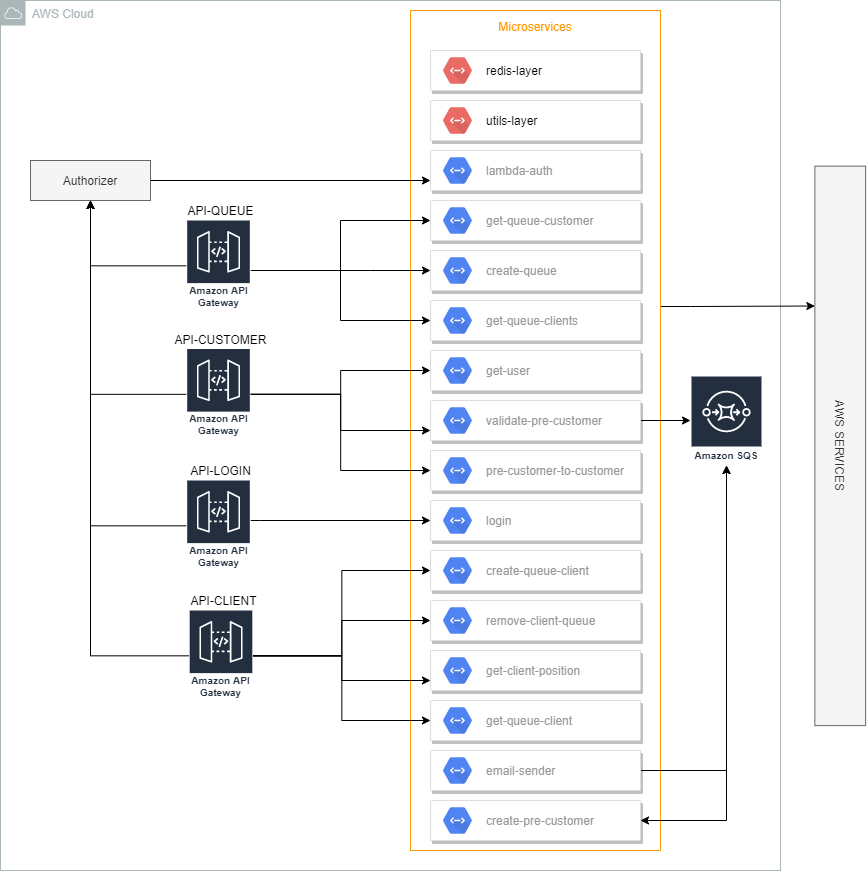

The diagram above was exported from draw.io. Its source (the exported page's mxGraphModel, read from the mxfile embedded in the PNG):
<mxGraphModel dx="1730" dy="2001" grid="1" gridSize="10" guides="1" tooltips="1" connect="1" arrows="1" fold="1" page="1" pageScale="1" pageWidth="827" pageHeight="1169" math="0" shadow="0">
  <root>
    <mxCell id="0" />
    <mxCell id="1" parent="0" />
    <mxCell id="TSx2vBn9MIAdX77q8DkK-76" value="AWS Cloud" style="outlineConnect=0;gradientColor=none;html=1;whiteSpace=wrap;fontSize=12;fontStyle=0;shape=mxgraph.aws4.group;grIcon=mxgraph.aws4.group_aws_cloud;strokeColor=#AAB7B8;fillColor=none;verticalAlign=top;align=left;spacingLeft=30;fontColor=#AAB7B8;dashed=0;" vertex="1" parent="1">
      <mxGeometry x="50" y="-160" width="780" height="870" as="geometry" />
    </mxCell>
    <mxCell id="TSx2vBn9MIAdX77q8DkK-94" style="edgeStyle=orthogonalEdgeStyle;rounded=0;orthogonalLoop=1;jettySize=auto;html=1;entryX=0.75;entryY=0;entryDx=0;entryDy=0;startArrow=none;startFill=0;" edge="1" parent="1" source="TSx2vBn9MIAdX77q8DkK-88" target="TSx2vBn9MIAdX77q8DkK-78">
      <mxGeometry relative="1" as="geometry">
        <Array as="points">
          <mxPoint x="740" y="146" />
          <mxPoint x="740" y="146" />
        </Array>
      </mxGeometry>
    </mxCell>
    <mxCell id="TSx2vBn9MIAdX77q8DkK-88" value="Microservices" style="outlineConnect=0;gradientColor=none;html=1;whiteSpace=wrap;fontSize=12;fontStyle=0;strokeColor=#FF9900;fillColor=none;verticalAlign=top;align=center;fontColor=#FF9900;dashed=0;spacingTop=3;" vertex="1" parent="1">
      <mxGeometry x="460" y="-150" width="250" height="840" as="geometry" />
    </mxCell>
    <mxCell id="TSx2vBn9MIAdX77q8DkK-1" value="" style="strokeColor=#dddddd;shadow=1;strokeWidth=1;rounded=1;absoluteArcSize=1;arcSize=2;" vertex="1" parent="1">
      <mxGeometry x="480" y="40" width="210" height="40" as="geometry" />
    </mxCell>
    <mxCell id="TSx2vBn9MIAdX77q8DkK-2" value="get-queue-customer" style="dashed=0;connectable=0;html=1;fillColor=#5184F3;strokeColor=none;shape=mxgraph.gcp2.hexIcon;prIcon=cloud_endpoints;part=1;labelPosition=right;verticalLabelPosition=middle;align=left;verticalAlign=middle;spacingLeft=5;fontColor=#999999;fontSize=12;" vertex="1" parent="TSx2vBn9MIAdX77q8DkK-1">
      <mxGeometry y="0.5" width="44" height="39" relative="1" as="geometry">
        <mxPoint x="5" y="-19.5" as="offset" />
      </mxGeometry>
    </mxCell>
    <mxCell id="TSx2vBn9MIAdX77q8DkK-3" value="" style="strokeColor=#dddddd;shadow=1;strokeWidth=1;rounded=1;absoluteArcSize=1;arcSize=2;" vertex="1" parent="1">
      <mxGeometry x="480" y="90" width="210" height="40" as="geometry" />
    </mxCell>
    <mxCell id="TSx2vBn9MIAdX77q8DkK-4" value="create-queue" style="dashed=0;connectable=0;html=1;fillColor=#5184F3;strokeColor=none;shape=mxgraph.gcp2.hexIcon;prIcon=cloud_endpoints;part=1;labelPosition=right;verticalLabelPosition=middle;align=left;verticalAlign=middle;spacingLeft=5;fontColor=#999999;fontSize=12;" vertex="1" parent="TSx2vBn9MIAdX77q8DkK-3">
      <mxGeometry y="0.5" width="44" height="39" relative="1" as="geometry">
        <mxPoint x="5" y="-19.5" as="offset" />
      </mxGeometry>
    </mxCell>
    <mxCell id="TSx2vBn9MIAdX77q8DkK-5" value="" style="strokeColor=#dddddd;shadow=1;strokeWidth=1;rounded=1;absoluteArcSize=1;arcSize=2;" vertex="1" parent="1">
      <mxGeometry x="480" y="140" width="210" height="40" as="geometry" />
    </mxCell>
    <mxCell id="TSx2vBn9MIAdX77q8DkK-6" value="get-queue-clients" style="dashed=0;connectable=0;html=1;fillColor=#5184F3;strokeColor=none;shape=mxgraph.gcp2.hexIcon;prIcon=cloud_endpoints;part=1;labelPosition=right;verticalLabelPosition=middle;align=left;verticalAlign=middle;spacingLeft=5;fontColor=#999999;fontSize=12;" vertex="1" parent="TSx2vBn9MIAdX77q8DkK-5">
      <mxGeometry y="0.5" width="44" height="39" relative="1" as="geometry">
        <mxPoint x="5" y="-19.5" as="offset" />
      </mxGeometry>
    </mxCell>
    <mxCell id="TSx2vBn9MIAdX77q8DkK-7" value="" style="strokeColor=#dddddd;shadow=1;strokeWidth=1;rounded=1;absoluteArcSize=1;arcSize=2;" vertex="1" parent="1">
      <mxGeometry x="480" y="190" width="210" height="40" as="geometry" />
    </mxCell>
    <mxCell id="TSx2vBn9MIAdX77q8DkK-8" value="get-user" style="dashed=0;connectable=0;html=1;fillColor=#5184F3;strokeColor=none;shape=mxgraph.gcp2.hexIcon;prIcon=cloud_endpoints;part=1;labelPosition=right;verticalLabelPosition=middle;align=left;verticalAlign=middle;spacingLeft=5;fontColor=#999999;fontSize=12;" vertex="1" parent="TSx2vBn9MIAdX77q8DkK-7">
      <mxGeometry y="0.5" width="44" height="39" relative="1" as="geometry">
        <mxPoint x="5" y="-19.5" as="offset" />
      </mxGeometry>
    </mxCell>
    <mxCell id="TSx2vBn9MIAdX77q8DkK-62" style="edgeStyle=orthogonalEdgeStyle;rounded=0;orthogonalLoop=1;jettySize=auto;html=1;" edge="1" parent="1" source="TSx2vBn9MIAdX77q8DkK-9" target="TSx2vBn9MIAdX77q8DkK-61">
      <mxGeometry relative="1" as="geometry" />
    </mxCell>
    <mxCell id="TSx2vBn9MIAdX77q8DkK-9" value="" style="strokeColor=#dddddd;shadow=1;strokeWidth=1;rounded=1;absoluteArcSize=1;arcSize=2;" vertex="1" parent="1">
      <mxGeometry x="480" y="240" width="210" height="40" as="geometry" />
    </mxCell>
    <mxCell id="TSx2vBn9MIAdX77q8DkK-10" value="validate-pre-customer" style="dashed=0;connectable=0;html=1;fillColor=#5184F3;strokeColor=none;shape=mxgraph.gcp2.hexIcon;prIcon=cloud_endpoints;part=1;labelPosition=right;verticalLabelPosition=middle;align=left;verticalAlign=middle;spacingLeft=5;fontColor=#999999;fontSize=12;" vertex="1" parent="TSx2vBn9MIAdX77q8DkK-9">
      <mxGeometry y="0.5" width="44" height="39" relative="1" as="geometry">
        <mxPoint x="5" y="-19.5" as="offset" />
      </mxGeometry>
    </mxCell>
    <mxCell id="TSx2vBn9MIAdX77q8DkK-11" value="" style="strokeColor=#dddddd;shadow=1;strokeWidth=1;rounded=1;absoluteArcSize=1;arcSize=2;" vertex="1" parent="1">
      <mxGeometry x="480" y="290" width="210" height="40" as="geometry" />
    </mxCell>
    <mxCell id="TSx2vBn9MIAdX77q8DkK-12" value="pre-customer-to-customer" style="dashed=0;connectable=0;html=1;fillColor=#5184F3;strokeColor=none;shape=mxgraph.gcp2.hexIcon;prIcon=cloud_endpoints;part=1;labelPosition=right;verticalLabelPosition=middle;align=left;verticalAlign=middle;spacingLeft=5;fontColor=#999999;fontSize=12;" vertex="1" parent="TSx2vBn9MIAdX77q8DkK-11">
      <mxGeometry y="0.5" width="44" height="39" relative="1" as="geometry">
        <mxPoint x="5" y="-19.5" as="offset" />
      </mxGeometry>
    </mxCell>
    <mxCell id="TSx2vBn9MIAdX77q8DkK-13" value="" style="strokeColor=#dddddd;shadow=1;strokeWidth=1;rounded=1;absoluteArcSize=1;arcSize=2;" vertex="1" parent="1">
      <mxGeometry x="480" y="340" width="210" height="40" as="geometry" />
    </mxCell>
    <mxCell id="TSx2vBn9MIAdX77q8DkK-14" value="login" style="dashed=0;connectable=0;html=1;fillColor=#5184F3;strokeColor=none;shape=mxgraph.gcp2.hexIcon;prIcon=cloud_endpoints;part=1;labelPosition=right;verticalLabelPosition=middle;align=left;verticalAlign=middle;spacingLeft=5;fontColor=#999999;fontSize=12;" vertex="1" parent="TSx2vBn9MIAdX77q8DkK-13">
      <mxGeometry y="0.5" width="44" height="39" relative="1" as="geometry">
        <mxPoint x="5" y="-19.5" as="offset" />
      </mxGeometry>
    </mxCell>
    <mxCell id="TSx2vBn9MIAdX77q8DkK-15" value="" style="strokeColor=#dddddd;shadow=1;strokeWidth=1;rounded=1;absoluteArcSize=1;arcSize=2;" vertex="1" parent="1">
      <mxGeometry x="480" y="390" width="210" height="40" as="geometry" />
    </mxCell>
    <mxCell id="TSx2vBn9MIAdX77q8DkK-16" value="create-queue-client" style="dashed=0;connectable=0;html=1;fillColor=#5184F3;strokeColor=none;shape=mxgraph.gcp2.hexIcon;prIcon=cloud_endpoints;part=1;labelPosition=right;verticalLabelPosition=middle;align=left;verticalAlign=middle;spacingLeft=5;fontColor=#999999;fontSize=12;" vertex="1" parent="TSx2vBn9MIAdX77q8DkK-15">
      <mxGeometry y="0.5" width="44" height="39" relative="1" as="geometry">
        <mxPoint x="5" y="-19.5" as="offset" />
      </mxGeometry>
    </mxCell>
    <mxCell id="TSx2vBn9MIAdX77q8DkK-17" value="" style="strokeColor=#dddddd;shadow=1;strokeWidth=1;rounded=1;absoluteArcSize=1;arcSize=2;" vertex="1" parent="1">
      <mxGeometry x="480" y="440" width="210" height="40" as="geometry" />
    </mxCell>
    <mxCell id="TSx2vBn9MIAdX77q8DkK-18" value="remove-client-queue" style="dashed=0;connectable=0;html=1;fillColor=#5184F3;strokeColor=none;shape=mxgraph.gcp2.hexIcon;prIcon=cloud_endpoints;part=1;labelPosition=right;verticalLabelPosition=middle;align=left;verticalAlign=middle;spacingLeft=5;fontColor=#999999;fontSize=12;" vertex="1" parent="TSx2vBn9MIAdX77q8DkK-17">
      <mxGeometry y="0.5" width="44" height="39" relative="1" as="geometry">
        <mxPoint x="5" y="-19.5" as="offset" />
      </mxGeometry>
    </mxCell>
    <mxCell id="TSx2vBn9MIAdX77q8DkK-19" value="" style="strokeColor=#dddddd;shadow=1;strokeWidth=1;rounded=1;absoluteArcSize=1;arcSize=2;" vertex="1" parent="1">
      <mxGeometry x="480" y="490" width="210" height="40" as="geometry" />
    </mxCell>
    <mxCell id="TSx2vBn9MIAdX77q8DkK-20" value="get-client-position" style="dashed=0;connectable=0;html=1;fillColor=#5184F3;strokeColor=none;shape=mxgraph.gcp2.hexIcon;prIcon=cloud_endpoints;part=1;labelPosition=right;verticalLabelPosition=middle;align=left;verticalAlign=middle;spacingLeft=5;fontColor=#999999;fontSize=12;" vertex="1" parent="TSx2vBn9MIAdX77q8DkK-19">
      <mxGeometry y="0.5" width="44" height="39" relative="1" as="geometry">
        <mxPoint x="5" y="-19.5" as="offset" />
      </mxGeometry>
    </mxCell>
    <mxCell id="TSx2vBn9MIAdX77q8DkK-21" value="" style="strokeColor=#dddddd;shadow=1;strokeWidth=1;rounded=1;absoluteArcSize=1;arcSize=2;" vertex="1" parent="1">
      <mxGeometry x="480" y="540" width="210" height="40" as="geometry" />
    </mxCell>
    <mxCell id="TSx2vBn9MIAdX77q8DkK-22" value="get-queue-client" style="dashed=0;connectable=0;html=1;fillColor=#5184F3;strokeColor=none;shape=mxgraph.gcp2.hexIcon;prIcon=cloud_endpoints;part=1;labelPosition=right;verticalLabelPosition=middle;align=left;verticalAlign=middle;spacingLeft=5;fontColor=#999999;fontSize=12;" vertex="1" parent="TSx2vBn9MIAdX77q8DkK-21">
      <mxGeometry y="0.5" width="44" height="39" relative="1" as="geometry">
        <mxPoint x="5" y="-19.5" as="offset" />
      </mxGeometry>
    </mxCell>
    <mxCell id="TSx2vBn9MIAdX77q8DkK-63" style="edgeStyle=orthogonalEdgeStyle;rounded=0;orthogonalLoop=1;jettySize=auto;html=1;startArrow=classic;startFill=1;" edge="1" parent="1" source="TSx2vBn9MIAdX77q8DkK-23" target="TSx2vBn9MIAdX77q8DkK-61">
      <mxGeometry relative="1" as="geometry" />
    </mxCell>
    <mxCell id="TSx2vBn9MIAdX77q8DkK-23" value="" style="strokeColor=#dddddd;shadow=1;strokeWidth=1;rounded=1;absoluteArcSize=1;arcSize=2;" vertex="1" parent="1">
      <mxGeometry x="480" y="640" width="210" height="40" as="geometry" />
    </mxCell>
    <mxCell id="TSx2vBn9MIAdX77q8DkK-24" value="create-pre-customer" style="dashed=0;connectable=0;html=1;fillColor=#5184F3;strokeColor=none;shape=mxgraph.gcp2.hexIcon;prIcon=cloud_endpoints;part=1;labelPosition=right;verticalLabelPosition=middle;align=left;verticalAlign=middle;spacingLeft=5;fontColor=#999999;fontSize=12;" vertex="1" parent="TSx2vBn9MIAdX77q8DkK-23">
      <mxGeometry y="0.5" width="44" height="39" relative="1" as="geometry">
        <mxPoint x="5" y="-19.5" as="offset" />
      </mxGeometry>
    </mxCell>
    <mxCell id="TSx2vBn9MIAdX77q8DkK-75" style="edgeStyle=orthogonalEdgeStyle;rounded=0;orthogonalLoop=1;jettySize=auto;html=1;" edge="1" parent="1" source="TSx2vBn9MIAdX77q8DkK-25" target="TSx2vBn9MIAdX77q8DkK-61">
      <mxGeometry relative="1" as="geometry" />
    </mxCell>
    <mxCell id="TSx2vBn9MIAdX77q8DkK-25" value="" style="strokeColor=#dddddd;shadow=1;strokeWidth=1;rounded=1;absoluteArcSize=1;arcSize=2;" vertex="1" parent="1">
      <mxGeometry x="480" y="590" width="210" height="40" as="geometry" />
    </mxCell>
    <mxCell id="TSx2vBn9MIAdX77q8DkK-26" value="email-sender" style="dashed=0;connectable=0;html=1;fillColor=#5184F3;strokeColor=none;shape=mxgraph.gcp2.hexIcon;prIcon=cloud_endpoints;part=1;labelPosition=right;verticalLabelPosition=middle;align=left;verticalAlign=middle;spacingLeft=5;fontColor=#999999;fontSize=12;" vertex="1" parent="TSx2vBn9MIAdX77q8DkK-25">
      <mxGeometry y="0.5" width="44" height="39" relative="1" as="geometry">
        <mxPoint x="5" y="-19.5" as="offset" />
      </mxGeometry>
    </mxCell>
    <mxCell id="TSx2vBn9MIAdX77q8DkK-27" value="" style="strokeColor=#dddddd;shadow=1;strokeWidth=1;rounded=1;absoluteArcSize=1;arcSize=2;" vertex="1" parent="1">
      <mxGeometry x="480" y="-10" width="210" height="40" as="geometry" />
    </mxCell>
    <mxCell id="TSx2vBn9MIAdX77q8DkK-28" value="lambda-auth" style="dashed=0;connectable=0;html=1;fillColor=#5184F3;strokeColor=none;shape=mxgraph.gcp2.hexIcon;prIcon=cloud_endpoints;part=1;labelPosition=right;verticalLabelPosition=middle;align=left;verticalAlign=middle;spacingLeft=5;fontColor=#999999;fontSize=12;" vertex="1" parent="TSx2vBn9MIAdX77q8DkK-27">
      <mxGeometry y="0.5" width="44" height="39" relative="1" as="geometry">
        <mxPoint x="5" y="-19.5" as="offset" />
      </mxGeometry>
    </mxCell>
    <mxCell id="TSx2vBn9MIAdX77q8DkK-34" style="edgeStyle=orthogonalEdgeStyle;rounded=0;orthogonalLoop=1;jettySize=auto;html=1;entryX=0;entryY=0.5;entryDx=0;entryDy=0;" edge="1" parent="1" source="TSx2vBn9MIAdX77q8DkK-33" target="TSx2vBn9MIAdX77q8DkK-1">
      <mxGeometry relative="1" as="geometry">
        <Array as="points">
          <mxPoint x="390" y="110" />
          <mxPoint x="390" y="60" />
        </Array>
      </mxGeometry>
    </mxCell>
    <mxCell id="TSx2vBn9MIAdX77q8DkK-35" style="edgeStyle=orthogonalEdgeStyle;rounded=0;orthogonalLoop=1;jettySize=auto;html=1;" edge="1" parent="1" source="TSx2vBn9MIAdX77q8DkK-33" target="TSx2vBn9MIAdX77q8DkK-3">
      <mxGeometry relative="1" as="geometry">
        <Array as="points">
          <mxPoint x="420" y="110" />
          <mxPoint x="420" y="110" />
        </Array>
      </mxGeometry>
    </mxCell>
    <mxCell id="TSx2vBn9MIAdX77q8DkK-38" value="" style="group" vertex="1" connectable="0" parent="1">
      <mxGeometry x="230" y="40" width="80" height="111.5" as="geometry" />
    </mxCell>
    <mxCell id="TSx2vBn9MIAdX77q8DkK-33" value="Amazon API Gateway" style="outlineConnect=0;fontColor=#232F3E;gradientColor=none;strokeColor=#ffffff;fillColor=#232F3E;dashed=0;verticalLabelPosition=middle;verticalAlign=bottom;align=center;html=1;whiteSpace=wrap;fontSize=10;fontStyle=1;spacing=3;shape=mxgraph.aws4.productIcon;prIcon=mxgraph.aws4.api_gateway;" vertex="1" parent="TSx2vBn9MIAdX77q8DkK-38">
      <mxGeometry x="5.689999999999998" y="19" width="64.62" height="92.5" as="geometry" />
    </mxCell>
    <mxCell id="TSx2vBn9MIAdX77q8DkK-37" value="API-QUEUE" style="text;html=1;align=center;verticalAlign=middle;resizable=0;points=[];autosize=1;" vertex="1" parent="TSx2vBn9MIAdX77q8DkK-38">
      <mxGeometry width="80" height="20" as="geometry" />
    </mxCell>
    <mxCell id="TSx2vBn9MIAdX77q8DkK-39" value="" style="group" vertex="1" connectable="0" parent="1">
      <mxGeometry x="230" y="168.5" width="95" height="111.5" as="geometry" />
    </mxCell>
    <mxCell id="TSx2vBn9MIAdX77q8DkK-40" value="Amazon API Gateway" style="outlineConnect=0;fontColor=#232F3E;gradientColor=none;strokeColor=#ffffff;fillColor=#232F3E;dashed=0;verticalLabelPosition=middle;verticalAlign=bottom;align=center;html=1;whiteSpace=wrap;fontSize=10;fontStyle=1;spacing=3;shape=mxgraph.aws4.productIcon;prIcon=mxgraph.aws4.api_gateway;" vertex="1" parent="TSx2vBn9MIAdX77q8DkK-39">
      <mxGeometry x="5.689999999999998" y="19" width="64.62" height="92.5" as="geometry" />
    </mxCell>
    <mxCell id="TSx2vBn9MIAdX77q8DkK-41" value="API-CUSTOMER" style="text;html=1;align=center;verticalAlign=middle;resizable=0;points=[];autosize=1;" vertex="1" parent="TSx2vBn9MIAdX77q8DkK-39">
      <mxGeometry x="-15" width="110" height="20" as="geometry" />
    </mxCell>
    <mxCell id="TSx2vBn9MIAdX77q8DkK-43" style="edgeStyle=orthogonalEdgeStyle;rounded=0;orthogonalLoop=1;jettySize=auto;html=1;entryX=0;entryY=0.5;entryDx=0;entryDy=0;" edge="1" parent="1" source="TSx2vBn9MIAdX77q8DkK-40" target="TSx2vBn9MIAdX77q8DkK-7">
      <mxGeometry relative="1" as="geometry" />
    </mxCell>
    <mxCell id="TSx2vBn9MIAdX77q8DkK-44" style="edgeStyle=orthogonalEdgeStyle;rounded=0;orthogonalLoop=1;jettySize=auto;html=1;entryX=0;entryY=0.75;entryDx=0;entryDy=0;" edge="1" parent="1" source="TSx2vBn9MIAdX77q8DkK-40" target="TSx2vBn9MIAdX77q8DkK-9">
      <mxGeometry relative="1" as="geometry" />
    </mxCell>
    <mxCell id="TSx2vBn9MIAdX77q8DkK-45" style="edgeStyle=orthogonalEdgeStyle;rounded=0;orthogonalLoop=1;jettySize=auto;html=1;entryX=0;entryY=0.5;entryDx=0;entryDy=0;" edge="1" parent="1" source="TSx2vBn9MIAdX77q8DkK-40" target="TSx2vBn9MIAdX77q8DkK-11">
      <mxGeometry relative="1" as="geometry" />
    </mxCell>
    <mxCell id="TSx2vBn9MIAdX77q8DkK-48" value="" style="group" vertex="1" connectable="0" parent="1">
      <mxGeometry x="230" y="300" width="95" height="111.5" as="geometry" />
    </mxCell>
    <mxCell id="TSx2vBn9MIAdX77q8DkK-49" value="Amazon API Gateway" style="outlineConnect=0;fontColor=#232F3E;gradientColor=none;strokeColor=#ffffff;fillColor=#232F3E;dashed=0;verticalLabelPosition=middle;verticalAlign=bottom;align=center;html=1;whiteSpace=wrap;fontSize=10;fontStyle=1;spacing=3;shape=mxgraph.aws4.productIcon;prIcon=mxgraph.aws4.api_gateway;" vertex="1" parent="TSx2vBn9MIAdX77q8DkK-48">
      <mxGeometry x="5.689999999999998" y="19" width="64.62" height="92.5" as="geometry" />
    </mxCell>
    <mxCell id="TSx2vBn9MIAdX77q8DkK-50" value="API-LOGIN" style="text;html=1;align=center;verticalAlign=middle;resizable=0;points=[];autosize=1;" vertex="1" parent="TSx2vBn9MIAdX77q8DkK-48">
      <mxGeometry width="80" height="20" as="geometry" />
    </mxCell>
    <mxCell id="TSx2vBn9MIAdX77q8DkK-51" style="edgeStyle=orthogonalEdgeStyle;rounded=0;orthogonalLoop=1;jettySize=auto;html=1;entryX=0;entryY=0.5;entryDx=0;entryDy=0;" edge="1" parent="1" source="TSx2vBn9MIAdX77q8DkK-33" target="TSx2vBn9MIAdX77q8DkK-5">
      <mxGeometry relative="1" as="geometry">
        <Array as="points">
          <mxPoint x="390" y="110" />
          <mxPoint x="390" y="160" />
        </Array>
      </mxGeometry>
    </mxCell>
    <mxCell id="TSx2vBn9MIAdX77q8DkK-53" style="edgeStyle=orthogonalEdgeStyle;rounded=0;orthogonalLoop=1;jettySize=auto;html=1;entryX=0;entryY=0.5;entryDx=0;entryDy=0;" edge="1" parent="1" source="TSx2vBn9MIAdX77q8DkK-49" target="TSx2vBn9MIAdX77q8DkK-13">
      <mxGeometry relative="1" as="geometry">
        <Array as="points">
          <mxPoint x="310" y="360" />
          <mxPoint x="310" y="360" />
        </Array>
      </mxGeometry>
    </mxCell>
    <mxCell id="TSx2vBn9MIAdX77q8DkK-54" value="" style="group" vertex="1" connectable="0" parent="1">
      <mxGeometry x="232.5" y="430" width="95" height="111.5" as="geometry" />
    </mxCell>
    <mxCell id="TSx2vBn9MIAdX77q8DkK-55" value="Amazon API Gateway" style="outlineConnect=0;fontColor=#232F3E;gradientColor=none;strokeColor=#ffffff;fillColor=#232F3E;dashed=0;verticalLabelPosition=middle;verticalAlign=bottom;align=center;html=1;whiteSpace=wrap;fontSize=10;fontStyle=1;spacing=3;shape=mxgraph.aws4.productIcon;prIcon=mxgraph.aws4.api_gateway;" vertex="1" parent="TSx2vBn9MIAdX77q8DkK-54">
      <mxGeometry x="5.689999999999998" y="19" width="64.62" height="92.5" as="geometry" />
    </mxCell>
    <mxCell id="TSx2vBn9MIAdX77q8DkK-56" value="API-CLIENT" style="text;html=1;align=center;verticalAlign=middle;resizable=0;points=[];autosize=1;" vertex="1" parent="TSx2vBn9MIAdX77q8DkK-54">
      <mxGeometry width="80" height="20" as="geometry" />
    </mxCell>
    <mxCell id="TSx2vBn9MIAdX77q8DkK-57" style="edgeStyle=orthogonalEdgeStyle;rounded=0;orthogonalLoop=1;jettySize=auto;html=1;entryX=0;entryY=0.5;entryDx=0;entryDy=0;" edge="1" parent="1" source="TSx2vBn9MIAdX77q8DkK-55" target="TSx2vBn9MIAdX77q8DkK-15">
      <mxGeometry relative="1" as="geometry" />
    </mxCell>
    <mxCell id="TSx2vBn9MIAdX77q8DkK-58" style="edgeStyle=orthogonalEdgeStyle;rounded=0;orthogonalLoop=1;jettySize=auto;html=1;entryX=0;entryY=0.5;entryDx=0;entryDy=0;" edge="1" parent="1" source="TSx2vBn9MIAdX77q8DkK-55" target="TSx2vBn9MIAdX77q8DkK-17">
      <mxGeometry relative="1" as="geometry" />
    </mxCell>
    <mxCell id="TSx2vBn9MIAdX77q8DkK-59" style="edgeStyle=orthogonalEdgeStyle;rounded=0;orthogonalLoop=1;jettySize=auto;html=1;entryX=0;entryY=0.75;entryDx=0;entryDy=0;" edge="1" parent="1" source="TSx2vBn9MIAdX77q8DkK-55" target="TSx2vBn9MIAdX77q8DkK-19">
      <mxGeometry relative="1" as="geometry" />
    </mxCell>
    <mxCell id="TSx2vBn9MIAdX77q8DkK-60" style="edgeStyle=orthogonalEdgeStyle;rounded=0;orthogonalLoop=1;jettySize=auto;html=1;entryX=0;entryY=0.5;entryDx=0;entryDy=0;" edge="1" parent="1" source="TSx2vBn9MIAdX77q8DkK-55" target="TSx2vBn9MIAdX77q8DkK-21">
      <mxGeometry relative="1" as="geometry" />
    </mxCell>
    <mxCell id="TSx2vBn9MIAdX77q8DkK-61" value="Amazon SQS" style="outlineConnect=0;fontColor=#232F3E;gradientColor=none;strokeColor=#ffffff;fillColor=#232F3E;dashed=0;verticalLabelPosition=middle;verticalAlign=bottom;align=center;html=1;whiteSpace=wrap;fontSize=10;fontStyle=1;spacing=3;shape=mxgraph.aws4.productIcon;prIcon=mxgraph.aws4.sqs;" vertex="1" parent="1">
      <mxGeometry x="740" y="215" width="72" height="90" as="geometry" />
    </mxCell>
    <mxCell id="TSx2vBn9MIAdX77q8DkK-71" value="" style="strokeColor=#dddddd;shadow=1;strokeWidth=1;rounded=1;absoluteArcSize=1;arcSize=2;" vertex="1" parent="1">
      <mxGeometry x="480" y="-110" width="210" height="40" as="geometry" />
    </mxCell>
    <mxCell id="TSx2vBn9MIAdX77q8DkK-72" value="redis-layer" style="dashed=0;connectable=0;html=1;fillColor=#EA6B66;strokeColor=#b85450;shape=mxgraph.gcp2.hexIcon;prIcon=cloud_endpoints;part=1;labelPosition=right;verticalLabelPosition=middle;align=left;verticalAlign=middle;spacingLeft=5;fontSize=12;" vertex="1" parent="TSx2vBn9MIAdX77q8DkK-71">
      <mxGeometry y="0.5" width="44" height="39" relative="1" as="geometry">
        <mxPoint x="5" y="-19.5" as="offset" />
      </mxGeometry>
    </mxCell>
    <mxCell id="TSx2vBn9MIAdX77q8DkK-73" value="" style="strokeColor=#dddddd;shadow=1;strokeWidth=1;rounded=1;absoluteArcSize=1;arcSize=2;" vertex="1" parent="1">
      <mxGeometry x="480" y="-60" width="210" height="40" as="geometry" />
    </mxCell>
    <mxCell id="TSx2vBn9MIAdX77q8DkK-74" value="utils-layer" style="dashed=0;connectable=0;html=1;fillColor=#EA6B66;strokeColor=#b85450;shape=mxgraph.gcp2.hexIcon;prIcon=cloud_endpoints;part=1;labelPosition=right;verticalLabelPosition=middle;align=left;verticalAlign=middle;spacingLeft=5;fontSize=12;" vertex="1" parent="TSx2vBn9MIAdX77q8DkK-73">
      <mxGeometry y="0.5" width="44" height="39" relative="1" as="geometry">
        <mxPoint x="5" y="-19.5" as="offset" />
      </mxGeometry>
    </mxCell>
    <mxCell id="TSx2vBn9MIAdX77q8DkK-78" value="AWS SERVICES" style="rounded=0;whiteSpace=wrap;html=1;fillColor=#f5f5f5;labelPosition=center;verticalLabelPosition=middle;align=center;verticalAlign=middle;direction=west;rotation=90;strokeColor=#666666;fontColor=#333333;" vertex="1" parent="1">
      <mxGeometry x="610" y="260" width="559.5" height="50.75" as="geometry" />
    </mxCell>
    <mxCell id="TSx2vBn9MIAdX77q8DkK-83" style="edgeStyle=orthogonalEdgeStyle;rounded=0;orthogonalLoop=1;jettySize=auto;html=1;entryX=0;entryY=0.75;entryDx=0;entryDy=0;startArrow=none;startFill=0;" edge="1" parent="1" source="TSx2vBn9MIAdX77q8DkK-82" target="TSx2vBn9MIAdX77q8DkK-27">
      <mxGeometry relative="1" as="geometry" />
    </mxCell>
    <mxCell id="TSx2vBn9MIAdX77q8DkK-82" value="Authorizer" style="rounded=0;whiteSpace=wrap;html=1;fillColor=#f5f5f5;strokeColor=#666666;fontColor=#333333;" vertex="1" parent="1">
      <mxGeometry x="80" width="120" height="40" as="geometry" />
    </mxCell>
    <mxCell id="TSx2vBn9MIAdX77q8DkK-84" style="edgeStyle=orthogonalEdgeStyle;rounded=0;orthogonalLoop=1;jettySize=auto;html=1;entryX=0.5;entryY=1;entryDx=0;entryDy=0;startArrow=none;startFill=0;" edge="1" parent="1" source="TSx2vBn9MIAdX77q8DkK-33" target="TSx2vBn9MIAdX77q8DkK-82">
      <mxGeometry relative="1" as="geometry" />
    </mxCell>
    <mxCell id="TSx2vBn9MIAdX77q8DkK-85" style="edgeStyle=orthogonalEdgeStyle;rounded=0;orthogonalLoop=1;jettySize=auto;html=1;entryX=0.5;entryY=1;entryDx=0;entryDy=0;startArrow=none;startFill=0;" edge="1" parent="1" source="TSx2vBn9MIAdX77q8DkK-40" target="TSx2vBn9MIAdX77q8DkK-82">
      <mxGeometry relative="1" as="geometry" />
    </mxCell>
    <mxCell id="TSx2vBn9MIAdX77q8DkK-86" style="edgeStyle=orthogonalEdgeStyle;rounded=0;orthogonalLoop=1;jettySize=auto;html=1;entryX=0.5;entryY=1;entryDx=0;entryDy=0;startArrow=none;startFill=0;" edge="1" parent="1" source="TSx2vBn9MIAdX77q8DkK-49" target="TSx2vBn9MIAdX77q8DkK-82">
      <mxGeometry relative="1" as="geometry" />
    </mxCell>
    <mxCell id="TSx2vBn9MIAdX77q8DkK-87" style="edgeStyle=orthogonalEdgeStyle;rounded=0;orthogonalLoop=1;jettySize=auto;html=1;entryX=0.5;entryY=1;entryDx=0;entryDy=0;startArrow=none;startFill=0;" edge="1" parent="1" source="TSx2vBn9MIAdX77q8DkK-55" target="TSx2vBn9MIAdX77q8DkK-82">
      <mxGeometry relative="1" as="geometry" />
    </mxCell>
  </root>
</mxGraphModel>